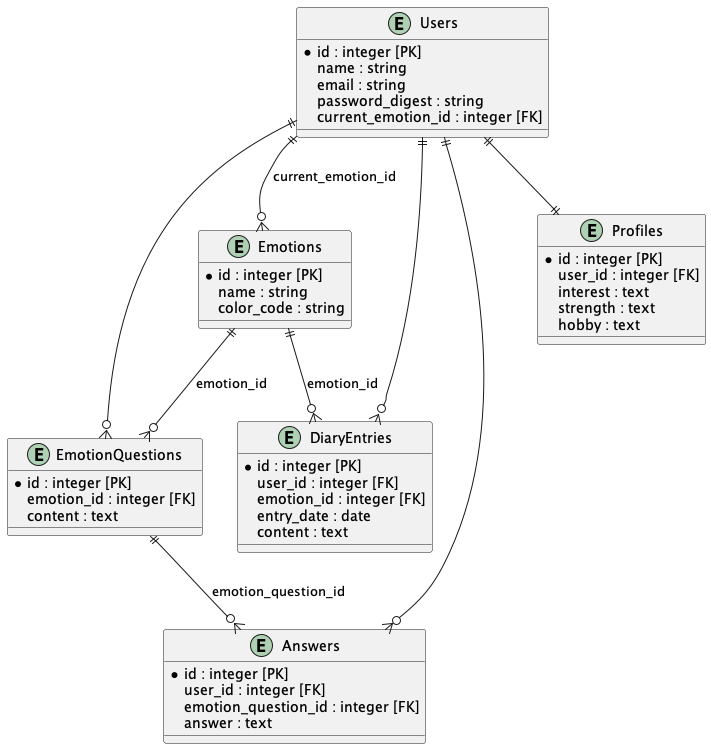

The diagram above was rendered by PlantUML. Its source (embedded in the PNG):
@startuml erdiagram

entity "Users" as users {
  *id : integer [PK]
  name : string
  email : string
  password_digest : string
  current_emotion_id : integer [FK]
}

entity "Emotions" as emotions {
  *id : integer [PK]
  name : string
  color_code : string
}

entity "EmotionQuestions" as emotion_questions {
  *id : integer [PK]
  emotion_id : integer [FK]
  content : text
}

entity "Answers" as answers {
  *id : integer [PK]
  user_id : integer [FK]
  emotion_question_id : integer [FK]
  answer : text
}

entity "DiaryEntries" as diary_entries {
  *id : integer [PK]
  user_id : integer [FK]
  emotion_id : integer [FK]
  entry_date : date
  content : text
}

entity "Profiles" as profiles {
  *id : integer [PK]
  user_id : integer [FK]
  interest : text
  strength : text
  hobby : text
}

users ||--o{ emotions : "current_emotion_id"
users ||--o{ emotion_questions : ""
users ||--o{ answers : ""
users ||--o{ diary_entries : ""
users ||--|| profiles : ""

emotions ||--o{ emotion_questions : "emotion_id"
emotions ||--o{ diary_entries : "emotion_id"
emotion_questions ||--o{ answers : "emotion_question_id"

@enduml